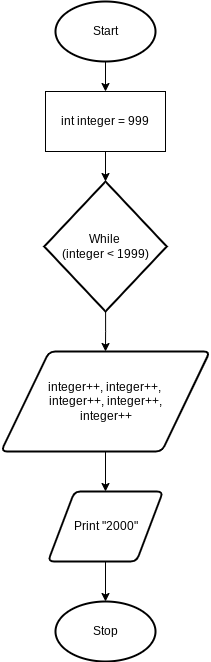

The diagram above was exported from draw.io. Its source (the exported page's mxGraphModel, read from the mxfile embedded in the PNG):
<mxGraphModel dx="594" dy="529" grid="1" gridSize="10" guides="1" tooltips="1" connect="1" arrows="1" fold="1" page="1" pageScale="1" pageWidth="827" pageHeight="1169" math="0" shadow="0">
  <root>
    <mxCell id="0" />
    <mxCell id="1" parent="0" />
    <mxCell id="2" style="edgeStyle=orthogonalEdgeStyle;html=1;entryX=0.5;entryY=0;entryDx=0;entryDy=0;" parent="1" source="3" edge="1">
      <mxGeometry relative="1" as="geometry">
        <mxPoint x="445" y="110" as="targetPoint" />
      </mxGeometry>
    </mxCell>
    <mxCell id="3" value="Start" style="strokeWidth=2;html=1;shape=mxgraph.flowchart.start_1;whiteSpace=wrap;" parent="1" vertex="1">
      <mxGeometry x="395" y="20" width="100" height="60" as="geometry" />
    </mxCell>
    <mxCell id="21" style="edgeStyle=none;html=1;entryX=0.5;entryY=0;entryDx=0;entryDy=0;entryPerimeter=0;" parent="1" source="19" target="20" edge="1">
      <mxGeometry relative="1" as="geometry" />
    </mxCell>
    <mxCell id="19" value="int integer = 999" style="whiteSpace=wrap;html=1;" parent="1" vertex="1">
      <mxGeometry x="385" y="110" width="120" height="60" as="geometry" />
    </mxCell>
    <mxCell id="24" style="edgeStyle=orthogonalEdgeStyle;html=1;entryX=0.5;entryY=0;entryDx=0;entryDy=0;rounded=0;" parent="1" source="20" target="22" edge="1">
      <mxGeometry relative="1" as="geometry" />
    </mxCell>
    <mxCell id="20" value="While &lt;br&gt;(integer &amp;lt; 1999)" style="strokeWidth=2;html=1;shape=mxgraph.flowchart.decision;whiteSpace=wrap;" parent="1" vertex="1">
      <mxGeometry x="383.75" y="200" width="122.5" height="130" as="geometry" />
    </mxCell>
    <mxCell id="26" style="edgeStyle=orthogonalEdgeStyle;rounded=0;html=1;entryX=0.5;entryY=0;entryDx=0;entryDy=0;" parent="1" source="22" target="25" edge="1">
      <mxGeometry relative="1" as="geometry" />
    </mxCell>
    <mxCell id="22" value="integer++, integer++,&amp;nbsp;&lt;br&gt;integer++, integer++,&lt;br&gt;integer++" style="shape=parallelogram;html=1;strokeWidth=2;perimeter=parallelogramPerimeter;whiteSpace=wrap;rounded=1;arcSize=12;size=0.23;" parent="1" vertex="1">
      <mxGeometry x="340.62" y="370" width="208.75" height="100" as="geometry" />
    </mxCell>
    <mxCell id="28" style="edgeStyle=orthogonalEdgeStyle;rounded=0;html=1;" parent="1" source="25" target="27" edge="1">
      <mxGeometry relative="1" as="geometry" />
    </mxCell>
    <mxCell id="25" value="Print &quot;2000&quot;" style="shape=parallelogram;html=1;strokeWidth=2;perimeter=parallelogramPerimeter;whiteSpace=wrap;rounded=1;arcSize=12;size=0.23;" parent="1" vertex="1">
      <mxGeometry x="387.5" y="510" width="115" height="70" as="geometry" />
    </mxCell>
    <mxCell id="27" value="Stop" style="strokeWidth=2;html=1;shape=mxgraph.flowchart.start_1;whiteSpace=wrap;" parent="1" vertex="1">
      <mxGeometry x="395" y="620" width="100" height="60" as="geometry" />
    </mxCell>
  </root>
</mxGraphModel>